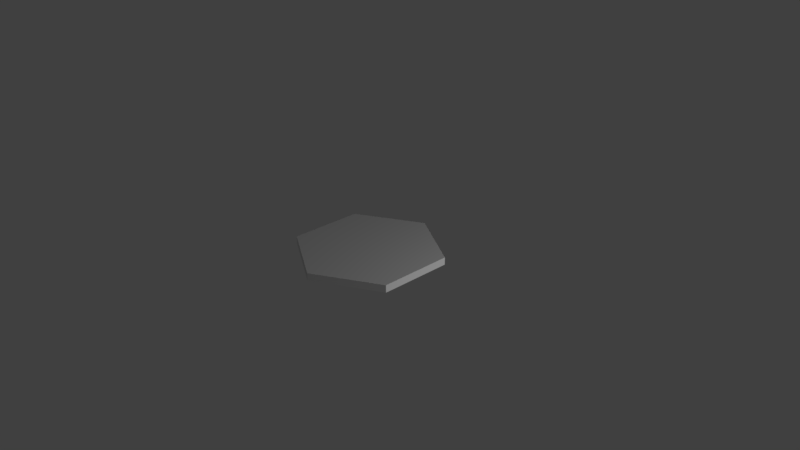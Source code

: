 # Source: Token.blend  (saved by Blender 2.79.0; exported with 4.5.12 LTS)
import bpy
from mathutils import Matrix  # noqa: F401  (used for matrix-valued properties, if any)

bpy.ops.wm.read_factory_settings(use_empty=True)
scene = bpy.context.scene
scene.name = 'Scene'

# ---- collections
col_collection_1 = bpy.data.collections.new('Collection 1'); scene.collection.children.link(col_collection_1)

# ---- materials (node trees are filled in below, after node groups)
mat_gora = bpy.data.materials.new('Gora')
mat_gora.alpha_threshold = 0.0
mat_gora.use_transparent_shadow = False
mat_gora.roughness = 0.5
mat_dol = bpy.data.materials.new('Dol')
mat_dol.alpha_threshold = 0.0
mat_dol.use_transparent_shadow = False
mat_dol.roughness = 0.5

# ---- material node trees

# ---- world
world_world = bpy.data.worlds.new('World'); scene.world = world_world
world_world.color = (0.05088, 0.05088, 0.05088)
world_world.use_sun_shadow = False
world_world.sun_shadow_jitter_overblur = 0.0
world_world.cycles.sampling_method = 'MANUAL'

# ---- cameras
cam_camera = bpy.data.cameras.new('Camera')
cam_camera.clip_end = 100.0
cam_camera.lens = 35.0
cam_camera.sensor_width = 32.0
cam_camera.sensor_height = 18.0
cam_camera.ortho_scale = 7.314
cam_camera.dof.focus_distance = 0.0
cam_camera.dof.aperture_fstop = 128.0

# ---- lights
light_lamp = bpy.data.lights.new('Lamp', 'POINT')
light_lamp.transmission_factor = 0.0
light_lamp.cutoff_distance = 30.0
light_lamp.energy = 100.0
light_lamp.shadow_buffer_clip_start = 1.001
light_lamp.shadow_soft_size = 0.1
light_lamp.shadow_maximum_resolution = 0.006
light_lamp.use_absolute_resolution = True
light_lamp_001 = bpy.data.lights.new('Lamp.001', 'POINT')
light_lamp_001.transmission_factor = 0.0
light_lamp_001.cutoff_distance = 30.0
light_lamp_001.energy = 100.0
light_lamp_001.shadow_buffer_clip_start = 1.001
light_lamp_001.shadow_soft_size = 0.1
light_lamp_001.shadow_maximum_resolution = 0.006
light_lamp_001.use_absolute_resolution = True

# ---- meshes
me_cylinder = bpy.data.meshes.new('Cylinder')
me_cylinder.from_pydata([(1.987e-08, 1.0, 4.768e-07), (0.0, 1.0, 1.02), (0.866, 0.5, 4.768e-07), (0.866, 0.5, 1.02), (0.866, -0.5, 4.768e-07), (0.866, -0.5, 1.02), (-6.755e-08, -1.0, 4.768e-07), (-8.742e-08, -1.0, 1.02), (-0.866, -0.5, 4.768e-07), (-0.866, -0.5, 1.02), (-0.866, 0.5, 4.768e-07), (-0.866, 0.5, 1.02)], [], [(0, 1, 3, 2), (2, 3, 5, 4), (4, 5, 7, 6), (6, 7, 9, 8), (3, 1, 11, 9, 7, 5), (8, 9, 11, 10), (10, 11, 1, 0), (0, 2, 4, 6, 8, 10)])
me_cylinder.polygons.foreach_set('material_index', [1, 1, 1, 1, 0, 1, 1, 1])
_uv = me_cylinder.uv_layers.new(name='UVMap')
_uv.uv.foreach_set('vector', [0.728, 0.9568, 0.7464, 0.9949, 0.2531, 0.9964, 0.2733, 0.9575, 0.2733, 0.9575, 0.2531, 0.9964, 0.006306, 0.5015, 0.0425, 0.5, 0.0425, 0.5, 0.006306, 0.5015, 0.2507, 0.002477, 0.2756, 0.04259, 0.2756, 0.04259, 0.2507, 0.002477, 0.7478, 0.005925, 0.7279, 0.0434, 0.7305, 0.04517, 0.9588, 0.5001, 0.731, 0.9579, 0.269, 0.9597, 0.04615, 0.501, 0.2714, 0.04145, 0.7279, 0.0434, 0.7478, 0.005925, 0.9961, 0.4976, 0.9584, 0.5001, 0.9584, 0.5001, 0.9961, 0.4976, 0.7464, 0.9949, 0.728, 0.9568, 0.728, 0.9568, 0.2733, 0.9575, 0.0425, 0.5, 0.2756, 0.04259, 0.7279, 0.0434, 0.9584, 0.5001])
me_cylinder.materials.append(mat_gora)
me_cylinder.materials.append(mat_dol)
me_cylinder.use_remesh_preserve_volume = False
me_cylinder.use_remesh_preserve_attributes = False
me_cylinder.use_mirror_vertex_groups = False
me_cylinder.update()

# ---- objects
ob_cylinder = bpy.data.objects.new('Cylinder', me_cylinder)
ob_lamp = bpy.data.objects.new('Lamp', light_lamp)
ob_camera = bpy.data.objects.new('Camera', cam_camera)
ob_lamp_001 = bpy.data.objects.new('Lamp.001', light_lamp_001)

# ---- transforms, parenting, visibility, modifiers, constraints
ob_cylinder.location = (0.0, 0.0, 0.0)
ob_cylinder.scale = (1.0, 1.0, 0.1001)
ob_cylinder.lineart.crease_threshold = 0.0
ob_lamp.location = (4.076, 1.005, -2.201)
ob_lamp.rotation_euler = (0.6503, 0.05522, 1.866)
ob_lamp.lock_rotations_4d = False
ob_lamp.empty_display_type = 'ARROWS'
ob_lamp.color = (0.0, 0.0, 0.0, 0.0)
ob_lamp.lineart.crease_threshold = 0.0
ob_camera.location = (7.481, -6.508, 5.344)
ob_camera.rotation_euler = (1.109, 0.0, 0.8149)
ob_camera.lock_rotations_4d = False
ob_camera.empty_display_type = 'ARROWS'
ob_camera.color = (0.0, 0.0, 0.0, 0.0)
ob_camera.display_type = 'WIRE'
ob_camera.lineart.crease_threshold = 0.0
ob_lamp_001.location = (4.076, 1.005, 2.375)
ob_lamp_001.rotation_euler = (0.6503, 0.05522, 1.866)
ob_lamp_001.lock_rotations_4d = False
ob_lamp_001.empty_display_type = 'ARROWS'
ob_lamp_001.color = (0.0, 0.0, 0.0, 0.0)
ob_lamp_001.lineart.crease_threshold = 0.0

# ---- collection membership
col_collection_1.objects.link(ob_cylinder)
col_collection_1.objects.link(ob_lamp)
col_collection_1.objects.link(ob_camera)
col_collection_1.objects.link(ob_lamp_001)

# ---- scene / render settings (as saved in the file)
scene.camera = ob_camera
scene.frame_start = 1; scene.frame_end = 250; scene.frame_set(1)
scene.render.engine = 'BLENDER_EEVEE_NEXT'
scene.render.resolution_percentage = 50
scene.render.dither_intensity = 0.0
scene.cycles.use_denoising = False
scene.cycles.samples = 128
scene.cycles.sampling_pattern = 'TABULATED_SOBOL'
scene.cycles.use_adaptive_sampling = False
scene.cycles.use_light_tree = False
scene.cycles.blur_glossy = 0.0
scene.cycles.sample_clamp_indirect = 0.0
scene.view_settings.view_transform = 'Standard'
bpy.context.view_layer.update()
